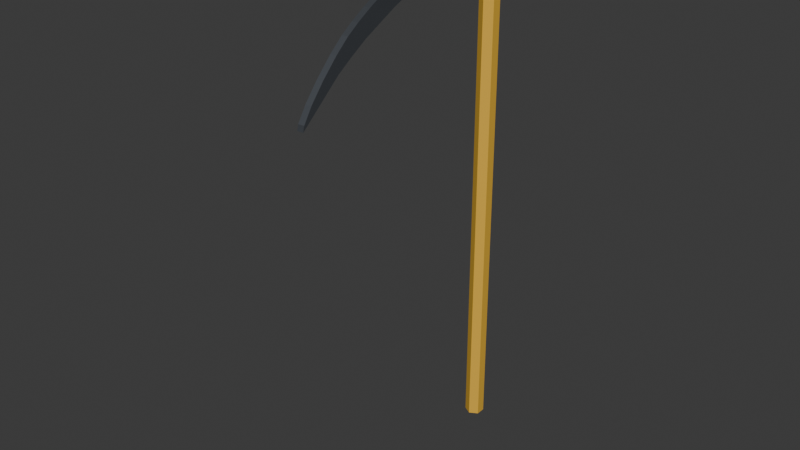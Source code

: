 # Source: scythe.blend  (saved by Blender 5.1.30; exported with 4.5.12 LTS)
import bpy
from mathutils import Matrix  # noqa: F401  (used for matrix-valued properties, if any)

bpy.ops.wm.read_factory_settings(use_empty=True)
scene = bpy.context.scene
scene.name = 'Scene'

# ---- collections
col_collection = bpy.data.collections.new('Collection'); scene.collection.children.link(col_collection)

# ---- materials (node trees are filled in below, after node groups)
mat_material_003 = bpy.data.materials.new('Material.003')
mat_material_001 = bpy.data.materials.new('Material.001')
mat_material_002 = bpy.data.materials.new('Material.002')

# ---- material node trees
mat_material_003.use_nodes = True; mat_material_003.node_tree.nodes.clear()
_N = mat_material_003.node_tree.nodes; _L = mat_material_003.node_tree.links
n0 = _N.new('ShaderNodeBsdfPrincipled'); n0.name = 'Principled BSDF'; n0.location = (-200, 100)
n0.inputs[0].default_value = (0.7991, 0.4621, 0.04667, 1.0)
n1 = _N.new('ShaderNodeOutputMaterial'); n1.name = 'Material Output'; n1.location = (200, 100)
_L.new(n0.outputs[0], n1.inputs[0])
n1.is_active_output = True
mat_material_001.use_nodes = True; mat_material_001.node_tree.nodes.clear()
_N = mat_material_001.node_tree.nodes; _L = mat_material_001.node_tree.links
n0 = _N.new('ShaderNodeBsdfPrincipled'); n0.name = 'Principled BSDF'; n0.location = (-200, 100)
n0.inputs[0].default_value = (0.2542, 0.2789, 0.314, 1.0)
n0.inputs[1].default_value = 1.0
n0.inputs[2].default_value = 0.5503
n1 = _N.new('ShaderNodeOutputMaterial'); n1.name = 'Material Output'; n1.location = (200, 100)
_L.new(n0.outputs[0], n1.inputs[0])
n1.is_active_output = True
mat_material_002.use_nodes = True; mat_material_002.node_tree.nodes.clear()
_N = mat_material_002.node_tree.nodes; _L = mat_material_002.node_tree.links
n0 = _N.new('ShaderNodeBsdfPrincipled'); n0.name = 'Principled BSDF'; n0.location = (-200, 100)
n0.inputs[1].default_value = 1.0
n0.inputs[2].default_value = 0.25
n1 = _N.new('ShaderNodeOutputMaterial'); n1.name = 'Material Output'; n1.location = (200, 100)
_L.new(n0.outputs[0], n1.inputs[0])
n1.is_active_output = True

# ---- world
world_world = bpy.data.worlds.new('World'); scene.world = world_world
world_world.use_nodes = True; world_world.node_tree.nodes.clear()
_N = world_world.node_tree.nodes; _L = world_world.node_tree.links
n0 = _N.new('ShaderNodeOutputWorld'); n0.name = 'World Output'; n0.location = (200, 100)
n1 = _N.new('ShaderNodeBackground'); n1.name = 'Background'; n1.location = (-200, 100)
n1.inputs[0].default_value = (0.05088, 0.05088, 0.05088, 1.0)
_L.new(n1.outputs[0], n0.inputs[0])
n0.is_active_output = True
world_world.color = (0.05088, 0.05088, 0.05088)
world_world.sun_shadow_jitter_overblur = 0.0

# ---- meshes
me_cylinder = bpy.data.meshes.new('Cylinder')
me_cylinder.from_pydata([(0.0, 0.5, -4.0), (0.0, 0.5, 4.0), (0.433, 0.25, -4.0), (0.433, 0.25, 4.0), (0.433, -0.25, -4.0), (0.433, -0.25, 4.0), (0.0, -0.5, -4.0), (0.0, -0.5, 4.0), (-0.433, -0.25, -4.0), (-0.433, -0.25, 4.0), (-0.433, 0.25, -4.0), (-0.433, 0.25, 4.0)], [], [(0, 1, 3, 2), (2, 3, 5, 4), (4, 5, 7, 6), (6, 7, 9, 8), (3, 1, 11, 9, 7, 5), (8, 9, 11, 10), (10, 11, 1, 0), (0, 2, 4, 6, 8, 10)])
_uv = me_cylinder.uv_layers.new(name='UVMap')
_uv.uv.foreach_set('vector', [1.0, 0.5, 1.0, 1.0, 0.8333, 1.0, 0.8333, 0.5, 0.8333, 0.5, 0.8333, 1.0, 0.6667, 1.0, 0.6667, 0.5, 0.6667, 0.5, 0.6667, 1.0, 0.5, 1.0, 0.5, 0.5, 0.5, 0.5, 0.5, 1.0, 0.3333, 1.0, 0.3333, 0.5, 0.4578, 0.37, 0.25, 0.49, 0.04215, 0.37, 0.04215, 0.13, 0.25, 0.01, 0.4578, 0.13, 0.3333, 0.5, 0.3333, 1.0, 0.1667, 1.0, 0.1667, 0.5, 0.1667, 0.5, 0.1667, 1.0, -8.941e-08, 1.0, -8.941e-08, 0.5, 0.75, 0.49, 0.9578, 0.37, 0.9578, 0.13, 0.75, 0.01, 0.5422, 0.13, 0.5422, 0.37])
me_cylinder.materials.append(mat_material_003)
me_cylinder.update()
me_circle_001 = bpy.data.meshes.new('Circle.001')
me_circle_001.from_pydata([(0.4199, -0.5922, -5.991e-10), (0.2109, 1.028, -2.816e-09), (-0.3368, 0.8582, 2.694e-09), (-0.2463, 0.6593, 3.639e-10), (-0.152, 0.4872, -2.315e-09), (-0.08228, 0.3753, -5.138e-09), (-0.01886, 0.2543, -7.688e-09), (-0.007229, 0.2175, -1.002e-08), (0.04573, 0.1101, -1.2e-08), (0.06405, -0.1731, -1.178e-08), (0.04482, -0.3875, -1.115e-08), (-0.01055, -0.5581, -9.901e-09), (-0.08988, -0.7944, -7.295e-09), (-0.2128, -0.9873, -3.927e-09), (-0.3606, -1.181, 2.945e-10), (-0.9983, -1.71, 1.366e-08), (-0.8438, -1.677, 1.338e-08), (-0.5144, -1.543, 1.054e-08), (-0.1597, -1.355, 7.264e-09), (0.1731, -1.141, 4.264e-09), (0.3884, -0.9679, 3.115e-09), (0.5078, -0.8214, 3.339e-09), (0.605, -0.6541, 3.552e-09), (0.7021, -0.423, 3.045e-09), (0.7371, -0.2469, 3.404e-09), (0.7707, -0.0263, 3.029e-09), (0.8118, 0.1757, 2.232e-09), (0.7972, 0.3681, 1.674e-09), (0.7704, 0.5486, 8.074e-10), (0.7449, 0.7114, -4.998e-10), (0.704, 0.8485, -1.961e-09), (0.6213, 0.9513, -3.153e-09), (0.5378, 1.031, -4.612e-09), (0.4199, -0.5922, 0.1), (0.2109, 1.028, 0.1), (-0.3368, 0.8582, 0.1), (-0.2463, 0.6593, 0.1), (-0.152, 0.4872, 0.1), (-0.08228, 0.3753, 0.1), (-0.01886, 0.2543, 0.1), (-0.007229, 0.2175, 0.1), (0.04573, 0.1101, 0.1), (0.06405, -0.1731, 0.1), (0.04482, -0.3875, 0.1), (-0.01055, -0.5581, 0.1), (-0.08988, -0.7944, 0.1), (-0.2128, -0.9873, 0.1), (-0.3606, -1.181, 0.1), (-0.9983, -1.71, 0.1), (-0.8438, -1.677, 0.1), (-0.5144, -1.543, 0.1), (-0.1597, -1.355, 0.1), (0.1731, -1.141, 0.1), (0.3884, -0.9679, 0.1), (0.5078, -0.8214, 0.1), (0.605, -0.6541, 0.1), (0.7021, -0.423, 0.1), (0.7371, -0.2469, 0.1), (0.7707, -0.0263, 0.1), (0.8118, 0.1757, 0.1), (0.7972, 0.3681, 0.1), (0.7704, 0.5486, 0.1), (0.7449, 0.7114, 0.1), (0.704, 0.8485, 0.1), (0.6213, 0.9513, 0.1), (0.5378, 1.031, 0.1)], [], [(0, 2, 1), (0, 3, 2), (0, 4, 3), (0, 5, 4), (0, 6, 5), (0, 7, 6), (0, 8, 7), (0, 9, 8), (0, 10, 9), (0, 11, 10), (0, 12, 11), (0, 13, 12), (0, 14, 13), (0, 15, 14), (0, 16, 15), (0, 17, 16), (0, 18, 17), (0, 19, 18), (0, 20, 19), (0, 21, 20), (0, 22, 21), (0, 23, 22), (0, 24, 23), (0, 25, 24), (0, 26, 25), (0, 27, 26), (0, 28, 27), (0, 29, 28), (0, 30, 29), (0, 31, 30), (0, 32, 31), (0, 1, 32), (33, 34, 35), (33, 35, 36), (33, 36, 37), (33, 37, 38), (33, 38, 39), (33, 39, 40), (33, 40, 41), (33, 41, 42), (33, 42, 43), (33, 43, 44), (33, 44, 45), (33, 45, 46), (33, 46, 47), (33, 47, 48), (33, 48, 49), (33, 49, 50), (33, 50, 51), (33, 51, 52), (33, 52, 53), (33, 53, 54), (33, 54, 55), (33, 55, 56), (33, 56, 57), (33, 57, 58), (33, 58, 59), (33, 59, 60), (33, 60, 61), (33, 61, 62), (33, 62, 63), (33, 63, 64), (33, 64, 65), (33, 65, 34), (29, 30, 63, 62), (9, 10, 43, 42), (16, 17, 50, 49), (23, 24, 57, 56), (3, 4, 37, 36), (30, 31, 64, 63), (10, 11, 44, 43), (17, 18, 51, 50), (24, 25, 58, 57), (4, 5, 38, 37), (31, 32, 65, 64), (11, 12, 45, 44), (18, 19, 52, 51), (25, 26, 59, 58), (5, 6, 39, 38), (32, 1, 34, 65), (12, 13, 46, 45), (19, 20, 53, 52), (26, 27, 60, 59), (6, 7, 40, 39), (13, 14, 47, 46), (20, 21, 54, 53), (27, 28, 61, 60), (7, 8, 41, 40), (1, 2, 35, 34), (14, 15, 48, 47), (21, 22, 55, 54), (28, 29, 62, 61), (8, 9, 42, 41), (15, 16, 49, 48), (22, 23, 56, 55), (2, 3, 36, 35)])
_uv = me_circle_001.uv_layers.new(name='UVMap')
_uv.uv.foreach_set('vector', [0.5, 0.5, 0.4025, 0.9904, 0.5, 1.0, 0.5, 0.5, 0.3087, 0.9619, 0.4025, 0.9904, 0.5, 0.5, 0.2222, 0.9157, 0.3087, 0.9619, 0.5, 0.5, 0.1464, 0.8536, 0.2222, 0.9157, 0.5, 0.5, 0.08427, 0.7778, 0.1464, 0.8536, 0.5, 0.5, 0.03806, 0.6913, 0.08427, 0.7778, 0.5, 0.5, 0.009607, 0.5975, 0.03806, 0.6913, 0.5, 0.5, 0.0, 0.5, 0.009607, 0.5975, 0.5, 0.5, 0.009607, 0.4025, 0.0, 0.5, 0.5, 0.5, 0.03806, 0.3087, 0.009607, 0.4025, 0.5, 0.5, 0.08427, 0.2222, 0.03806, 0.3087, 0.5, 0.5, 0.1464, 0.1464, 0.08427, 0.2222, 0.5, 0.5, 0.2222, 0.08427, 0.1464, 0.1464, 0.5, 0.5, 0.3087, 0.03806, 0.2222, 0.08427, 0.5, 0.5, 0.4025, 0.009607, 0.3087, 0.03806, 0.5, 0.5, 0.5, 0.0, 0.4025, 0.009607, 0.5, 0.5, 0.5975, 0.009607, 0.5, 0.0, 0.5, 0.5, 0.6913, 0.03806, 0.5975, 0.009607, 0.5, 0.5, 0.7778, 0.08427, 0.6913, 0.03806, 0.5, 0.5, 0.8536, 0.1464, 0.7778, 0.08427, 0.5, 0.5, 0.9157, 0.2222, 0.8536, 0.1464, 0.5, 0.5, 0.9619, 0.3087, 0.9157, 0.2222, 0.5, 0.5, 0.9904, 0.4025, 0.9619, 0.3087, 0.5, 0.5, 1.0, 0.5, 0.9904, 0.4025, 0.5, 0.5, 0.9904, 0.5975, 1.0, 0.5, 0.5, 0.5, 0.9619, 0.6913, 0.9904, 0.5975, 0.5, 0.5, 0.9157, 0.7778, 0.9619, 0.6913, 0.5, 0.5, 0.8536, 0.8536, 0.9157, 0.7778, 0.5, 0.5, 0.7778, 0.9157, 0.8536, 0.8536, 0.5, 0.5, 0.6913, 0.9619, 0.7778, 0.9157, 0.5, 0.5, 0.5975, 0.9904, 0.6913, 0.9619, 0.5, 0.5, 0.5, 1.0, 0.5975, 0.9904, 0.5, 0.5, 0.5, 1.0, 0.4025, 0.9904, 0.5, 0.5, 0.4025, 0.9904, 0.3087, 0.9619, 0.5, 0.5, 0.3087, 0.9619, 0.2222, 0.9157, 0.5, 0.5, 0.2222, 0.9157, 0.1464, 0.8536, 0.5, 0.5, 0.1464, 0.8536, 0.08427, 0.7778, 0.5, 0.5, 0.08427, 0.7778, 0.03806, 0.6913, 0.5, 0.5, 0.03806, 0.6913, 0.009607, 0.5975, 0.5, 0.5, 0.009607, 0.5975, 0.0, 0.5, 0.5, 0.5, 0.0, 0.5, 0.009607, 0.4025, 0.5, 0.5, 0.009607, 0.4025, 0.03806, 0.3087, 0.5, 0.5, 0.03806, 0.3087, 0.08427, 0.2222, 0.5, 0.5, 0.08427, 0.2222, 0.1464, 0.1464, 0.5, 0.5, 0.1464, 0.1464, 0.2222, 0.08427, 0.5, 0.5, 0.2222, 0.08427, 0.3087, 0.03806, 0.5, 0.5, 0.3087, 0.03806, 0.4025, 0.009607, 0.5, 0.5, 0.4025, 0.009607, 0.5, 0.0, 0.5, 0.5, 0.5, 0.0, 0.5975, 0.009607, 0.5, 0.5, 0.5975, 0.009607, 0.6913, 0.03806, 0.5, 0.5, 0.6913, 0.03806, 0.7778, 0.08427, 0.5, 0.5, 0.7778, 0.08427, 0.8536, 0.1464, 0.5, 0.5, 0.8536, 0.1464, 0.9157, 0.2222, 0.5, 0.5, 0.9157, 0.2222, 0.9619, 0.3087, 0.5, 0.5, 0.9619, 0.3087, 0.9904, 0.4025, 0.5, 0.5, 0.9904, 0.4025, 1.0, 0.5, 0.5, 0.5, 1.0, 0.5, 0.9904, 0.5975, 0.5, 0.5, 0.9904, 0.5975, 0.9619, 0.6913, 0.5, 0.5, 0.9619, 0.6913, 0.9157, 0.7778, 0.5, 0.5, 0.9157, 0.7778, 0.8536, 0.8536, 0.5, 0.5, 0.8536, 0.8536, 0.7778, 0.9157, 0.5, 0.5, 0.7778, 0.9157, 0.6913, 0.9619, 0.5, 0.5, 0.6913, 0.9619, 0.5975, 0.9904, 0.5, 0.5, 0.5975, 0.9904, 0.5, 1.0, 0.8536, 0.8536, 0.7778, 0.9157, 0.7778, 0.9157, 0.8536, 0.8536, 0.0, 0.5, 0.009607, 0.4025, 0.009607, 0.4025, 0.0, 0.5, 0.4025, 0.009607, 0.5, 0.0, 0.5, 0.0, 0.4025, 0.009607, 0.9619, 0.3087, 0.9904, 0.4025, 0.9904, 0.4025, 0.9619, 0.3087, 0.3087, 0.9619, 0.2222, 0.9157, 0.2222, 0.9157, 0.3087, 0.9619, 0.7778, 0.9157, 0.6913, 0.9619, 0.6913, 0.9619, 0.7778, 0.9157, 0.009607, 0.4025, 0.03806, 0.3087, 0.03806, 0.3087, 0.009607, 0.4025, 0.5, 0.0, 0.5975, 0.009607, 0.5975, 0.009607, 0.5, 0.0, 0.9904, 0.4025, 1.0, 0.5, 1.0, 0.5, 0.9904, 0.4025, 0.2222, 0.9157, 0.1464, 0.8536, 0.1464, 0.8536, 0.2222, 0.9157, 0.6913, 0.9619, 0.5975, 0.9904, 0.5975, 0.9904, 0.6913, 0.9619, 0.03806, 0.3087, 0.08427, 0.2222, 0.08427, 0.2222, 0.03806, 0.3087, 0.5975, 0.009607, 0.6913, 0.03806, 0.6913, 0.03806, 0.5975, 0.009607, 1.0, 0.5, 0.9904, 0.5975, 0.9904, 0.5975, 1.0, 0.5, 0.1464, 0.8536, 0.08427, 0.7778, 0.08427, 0.7778, 0.1464, 0.8536, 0.5975, 0.9904, 0.5, 1.0, 0.5, 1.0, 0.5975, 0.9904, 0.08427, 0.2222, 0.1464, 0.1464, 0.1464, 0.1464, 0.08427, 0.2222, 0.6913, 0.03806, 0.7778, 0.08427, 0.7778, 0.08427, 0.6913, 0.03806, 0.9904, 0.5975, 0.9619, 0.6913, 0.9619, 0.6913, 0.9904, 0.5975, 0.08427, 0.7778, 0.03806, 0.6913, 0.03806, 0.6913, 0.08427, 0.7778, 0.1464, 0.1464, 0.2222, 0.08427, 0.2222, 0.08427, 0.1464, 0.1464, 0.7778, 0.08427, 0.8536, 0.1464, 0.8536, 0.1464, 0.7778, 0.08427, 0.9619, 0.6913, 0.9157, 0.7778, 0.9157, 0.7778, 0.9619, 0.6913, 0.03806, 0.6913, 0.009607, 0.5975, 0.009607, 0.5975, 0.03806, 0.6913, 0.5, 1.0, 0.4025, 0.9904, 0.4025, 0.9904, 0.5, 1.0, 0.2222, 0.08427, 0.3087, 0.03806, 0.3087, 0.03806, 0.2222, 0.08427, 0.8536, 0.1464, 0.9157, 0.2222, 0.9157, 0.2222, 0.8536, 0.1464, 0.9157, 0.7778, 0.8536, 0.8536, 0.8536, 0.8536, 0.9157, 0.7778, 0.009607, 0.5975, 0.0, 0.5, 0.0, 0.5, 0.009607, 0.5975, 0.3087, 0.03806, 0.4025, 0.009607, 0.4025, 0.009607, 0.3087, 0.03806, 0.9157, 0.2222, 0.9619, 0.3087, 0.9619, 0.3087, 0.9157, 0.2222, 0.4025, 0.9904, 0.3087, 0.9619, 0.3087, 0.9619, 0.4025, 0.9904])
me_circle_001.materials.append(mat_material_001)
me_circle_001.update()
me_cylinder_002 = bpy.data.meshes.new('Cylinder.002')
me_cylinder_002.from_pydata([(0.0, 0.5, -4.0), (0.0, 0.5, 4.0), (0.433, 0.25, -4.0), (0.433, 0.25, 4.0), (0.433, -0.25, -4.0), (0.433, -0.25, 4.0), (0.0, -0.5, -4.0), (0.0, -0.5, 4.0), (-0.433, -0.25, -4.0), (-0.433, -0.25, 4.0), (-0.433, 0.25, -4.0), (-0.433, 0.25, 4.0)], [], [(0, 1, 3, 2), (2, 3, 5, 4), (4, 5, 7, 6), (6, 7, 9, 8), (3, 1, 11, 9, 7, 5), (8, 9, 11, 10), (10, 11, 1, 0), (0, 2, 4, 6, 8, 10)])
_uv = me_cylinder_002.uv_layers.new(name='UVMap')
_uv.uv.foreach_set('vector', [1.0, 0.5, 1.0, 1.0, 0.8333, 1.0, 0.8333, 0.5, 0.8333, 0.5, 0.8333, 1.0, 0.6667, 1.0, 0.6667, 0.5, 0.6667, 0.5, 0.6667, 1.0, 0.5, 1.0, 0.5, 0.5, 0.5, 0.5, 0.5, 1.0, 0.3333, 1.0, 0.3333, 0.5, 0.4578, 0.37, 0.25, 0.49, 0.04215, 0.37, 0.04215, 0.13, 0.25, 0.01, 0.4578, 0.13, 0.3333, 0.5, 0.3333, 1.0, 0.1667, 1.0, 0.1667, 0.5, 0.1667, 0.5, 0.1667, 1.0, -8.941e-08, 1.0, -8.941e-08, 0.5, 0.75, 0.49, 0.9578, 0.37, 0.9578, 0.13, 0.75, 0.01, 0.5422, 0.13, 0.5422, 0.37])
me_cylinder_002.materials.append(mat_material_002)
me_cylinder_002.update()

# ---- objects
ob_cylinder = bpy.data.objects.new('Cylinder', me_cylinder)
ob_empty = bpy.data.objects.new('Empty', None)
ob_circle_001 = bpy.data.objects.new('Circle.001', me_circle_001)
ob_cylinder_002 = bpy.data.objects.new('Cylinder.002', me_cylinder_002)

# ---- transforms, parenting, visibility, modifiers, constraints
ob_cylinder.location = (0.0, -0.1, 0.8226)
ob_cylinder.scale = (0.3, 0.3, 1.0)
ob_empty.location = (1.463, -1.929, 3.891)
ob_empty.rotation_euler = (1.571, 0.0, -1.571)
ob_empty.empty_display_type = 'IMAGE'
ob_empty.empty_display_size = 5.0
ob_circle_001.location = (0.04692, -1.662, 4.434)
ob_circle_001.rotation_euler = (-1.571, -1.939, 1.571)
ob_circle_001.scale = (0.4534, 1.526, 1.0)
ob_cylinder_002.location = (0.0, -0.1, 4.927)
ob_cylinder_002.scale = (0.4, 0.4, 0.07)

# ---- collection membership
col_collection.objects.link(ob_cylinder)
col_collection.objects.link(ob_empty)
col_collection.objects.link(ob_circle_001)
col_collection.objects.link(ob_cylinder_002)

# ---- scene / render settings (as saved in the file)
scene.frame_start = 1; scene.frame_end = 250; scene.frame_set(1)
scene.render.engine = 'BLENDER_EEVEE_NEXT'
scene.render.bake_bias = 0.0
scene.render.bake_samples = 0
scene.cycles.sampling_pattern = 'TABULATED_SOBOL'
scene.eevee.use_volume_custom_range = False
bpy.context.view_layer.update()

# ---- added for rendering (the .blend has no active camera and no usable light): camera, sun
cam_auto = bpy.data.cameras.new('AutoCamera')
cam_auto.lens = 50.0
cam_auto.sensor_width = 36.0
cam_auto.clip_end = 1000.0
ob_auto_camera = bpy.data.objects.new('AutoCamera', cam_auto)
scene.collection.objects.link(ob_auto_camera)
ob_auto_camera.location = (8.84872, -12.6828, 8.16214)
ob_auto_camera.rotation_euler = (1.09748, -7.21219e-08, 0.694738)
scene.camera = ob_auto_camera
light_auto_sun = bpy.data.lights.new('AutoSun', 'SUN')
light_auto_sun.energy = 3.0
light_auto_sun.angle = 0.0523599
ob_auto_sun = bpy.data.objects.new('AutoSun', light_auto_sun)
scene.collection.objects.link(ob_auto_sun)
ob_auto_sun.rotation_euler = (0.872665, 0.174533, 0.523599)
bpy.context.view_layer.update()
